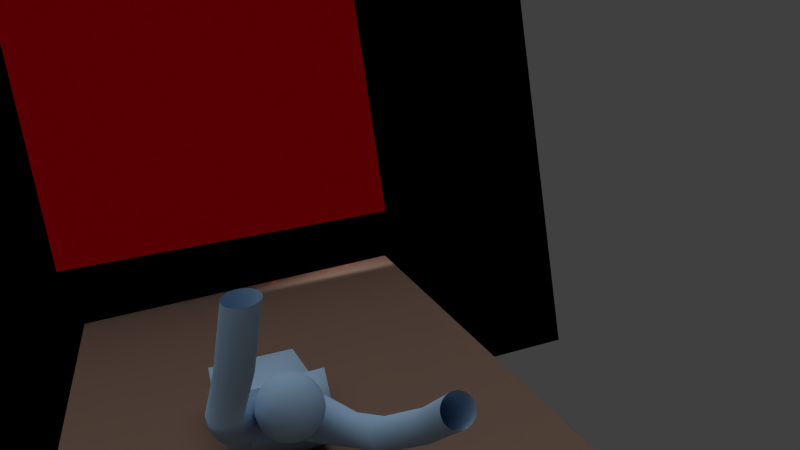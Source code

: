 # Source: basicScene.blend  (saved by Blender 2.62.0; exported with 4.5.12 LTS)
import bpy
from mathutils import Matrix  # noqa: F401  (used for matrix-valued properties, if any)

bpy.ops.wm.read_factory_settings(use_empty=True)
scene = bpy.context.scene
scene.name = 'Scene'

# ---- collections
col_collection_1 = bpy.data.collections.new('Collection 1'); scene.collection.children.link(col_collection_1)

# ---- materials (node trees are filled in below, after node groups)
mat_material_002 = bpy.data.materials.new('Material.002')
mat_material_002.alpha_threshold = 0.0
mat_material_002.use_transparent_shadow = False
mat_material_002.diffuse_color = (0.8, 0.0, 0.009316, 1.0)
mat_material_002.roughness = 0.5
mat_material_002.line_color = (0.0, 0.0, 0.0, 1.0)
mat_material_001 = bpy.data.materials.new('Material.001')
mat_material_001.alpha_threshold = 0.0
mat_material_001.use_transparent_shadow = False
mat_material_001.diffuse_color = (0.3737, 0.5748, 0.8, 1.0)
mat_material_001.roughness = 0.5
mat_material_001.line_color = (0.0, 0.0, 0.0, 1.0)
mat_material_003 = bpy.data.materials.new('Material.003')
mat_material_003.alpha_threshold = 0.0
mat_material_003.use_transparent_shadow = False
mat_material_003.diffuse_color = (0.0, 0.0, 0.0, 1.0)
mat_material_003.roughness = 0.5
mat_material_003.line_color = (0.0, 0.0, 0.0, 1.0)
mat_material = bpy.data.materials.new('Material')
mat_material.alpha_threshold = 0.0
mat_material.use_transparent_shadow = False
mat_material.diffuse_color = (0.2019, 0.1337, 0.1023, 1.0)
mat_material.roughness = 0.5
mat_material.line_color = (0.0, 0.0, 0.0, 1.0)

# ---- material node trees

# ---- world
world_world = bpy.data.worlds.new('World'); scene.world = world_world
world_world.color = (0.05088, 0.05088, 0.05088)
world_world.use_sun_shadow = False
world_world.sun_shadow_jitter_overblur = 0.0
world_world.cycles.sampling_method = 'MANUAL'
world_world.cycles.sample_map_resolution = 256

# ---- cameras
cam_camera = bpy.data.cameras.new('Camera')
cam_camera.clip_end = 100.0
cam_camera.lens = 35.0
cam_camera.sensor_width = 32.0
cam_camera.sensor_height = 18.0
cam_camera.ortho_scale = 7.314
cam_camera.dof.focus_distance = 0.0
cam_camera.dof.aperture_fstop = 128.0

# ---- lights
light_sun = bpy.data.lights.new('Sun', 'SUN')
light_sun.transmission_factor = 0.0
light_sun.angle = 1.571
light_sun.energy = 1.0
light_sun.shadow_buffer_clip_start = 0.5
light_sun.shadow_soft_size = 1.0
light_sun.shadow_cascade_max_distance = 1000.0
light_sun.cycles.use_multiple_importance_sampling = False
light_area = bpy.data.lights.new('Area', 'AREA')
light_area.transmission_factor = 0.0
light_area.energy = 78.54
light_area.shadow_buffer_clip_start = 0.5
light_area.shadow_soft_size = 1.0
light_area.shadow_maximum_resolution = 0.006
light_area.use_absolute_resolution = True
light_area.size = 1.0
light_area.size_y = 1.0
light_area.cycles.use_multiple_importance_sampling = False
light_point = bpy.data.lights.new('Point', 'POINT')
light_point.transmission_factor = 0.0
light_point.energy = 100.0
light_point.shadow_buffer_clip_start = 0.5
light_point.shadow_soft_size = 1.0
light_point.shadow_maximum_resolution = 0.006
light_point.use_absolute_resolution = True
light_point.cycles.use_multiple_importance_sampling = False

# ---- meshes
me_plane = bpy.data.meshes.new('Plane')
me_plane.from_pydata([(1.0, 1.0, 0.0), (1.0, -1.0, 0.0), (-1.0, -1.0, 0.0), (-1.0, 1.0, 0.0)], [], [(0, 3, 2, 1)])
me_plane.materials.append(mat_material_002)
me_plane.use_remesh_preserve_volume = False
me_plane.use_remesh_preserve_attributes = False
me_plane.use_mirror_vertex_groups = False
me_plane.update()
me_cube_002 = bpy.data.meshes.new('Cube.002')
me_cube_002.from_pydata([(1.0, 1.0, -1.0), (1.0, -1.0, -1.0), (0.09453, -0.9708, -2.278), (0.1305, 1.023, -2.016), (1.0, 1.0, 1.0), (1.0, -1.0, 1.0), (-0.03038, -1.023, 0.07121), (-0.04029, 0.9708, -0.1292), (1.395, -0.6043, 0.922), (1.395, 0.6043, 0.922), (1.395, -0.6043, -0.922), (1.395, 0.6043, -0.922), (1.395, 0.6043, -0.922), (1.395, -0.6043, -0.922), (1.395, 0.6043, 0.922), (1.395, -0.6043, 0.922), (-0.1431, 1.082, 0.04632), (-0.03927, -0.9066, 0.1898), (-0.4457, 0.991, -1.571), (-0.3418, -0.9973, -1.428), (-1.56, -1.146, 0.1385), (-1.647, 0.8465, 0.05959), (-1.338, -1.09, 1.943), (-1.425, 0.9023, 1.864), (1.783, 0.1443, 1.198), (1.623, 0.167, -1.045), (1.682, 0.1888, -1.059), (1.74, 0.2088, -1.029), (1.795, 0.2264, -0.9547), (1.846, 0.2409, -0.84), (1.891, 0.2516, -0.6889), (1.927, 0.2582, -0.5073), (1.954, 0.2604, -0.302), (1.969, 0.2582, -0.08113), (1.974, 0.2516, 0.147), (1.967, 0.2409, 0.3735), (1.949, 0.2264, 0.5898), (1.92, 0.2088, 0.7875), (1.882, 0.1888, 0.959), (1.836, 0.167, 1.098), (1.832, 0.1888, 1.102), (1.875, 0.2315, 0.9681), (1.911, 0.2708, 0.8007), (1.937, 0.3053, 0.6066), (1.953, 0.3337, 0.3932), (1.959, 0.3547, 0.1689), (1.954, 0.3677, -0.0579), (1.937, 0.372, -0.2784), (1.911, 0.3677, -0.484), (1.876, 0.3547, -0.667), (1.833, 0.3337, -0.8203), (1.784, 0.3053, -0.938), (1.731, 0.2708, -1.016), (1.675, 0.2315, -1.05), (1.62, 0.1888, -1.04), (1.567, 0.1443, -0.9859), (1.615, 0.2088, -1.032), (1.665, 0.2708, -1.035), (1.716, 0.328, -0.9942), (1.765, 0.3781, -0.9108), (1.811, 0.4192, -0.7883), (1.852, 0.4497, -0.6315), (1.886, 0.4685, -0.4463), (1.911, 0.4749, -0.2399), (1.928, 0.4685, -0.02017), (1.935, 0.4497, 0.2044), (1.932, 0.4192, 0.4252), (1.919, 0.3781, 0.6338), (1.896, 0.328, 0.822), (1.865, 0.2708, 0.9828), (1.827, 0.2088, 1.11), (1.82, 0.2264, 1.12), (1.852, 0.3053, 1.003), (1.877, 0.3781, 0.8508), (1.894, 0.4418, 0.6704), (1.902, 0.4941, 0.4683), (1.902, 0.533, 0.2522), (1.893, 0.557, 0.0306), (1.876, 0.565, -0.1881), (1.851, 0.557, -0.3955), (1.819, 0.533, -0.5837), (1.782, 0.4941, -0.7453), (1.74, 0.4418, -0.8742), (1.697, 0.3781, -0.9654), (1.652, 0.3053, -1.015), (1.608, 0.2264, -1.022), (1.599, 0.2409, -1.01), (1.635, 0.3337, -0.9913), (1.673, 0.4192, -0.9304), (1.71, 0.4941, -0.8296), (1.746, 0.5557, -0.6928), (1.779, 0.6014, -0.5254), (1.809, 0.6295, -0.3337), (1.833, 0.639, -0.125), (1.851, 0.6295, 0.09247), (1.862, 0.6014, 0.3105), (1.866, 0.5557, 0.5207), (1.863, 0.4941, 0.715), (1.853, 0.4192, 0.8858), (1.835, 0.3337, 1.027), (1.812, 0.2409, 1.132), (1.802, 0.2516, 1.146), (1.817, 0.3547, 1.054), (1.825, 0.4497, 0.9258), (1.828, 0.533, 0.7659), (1.826, 0.6014, 0.5805), (1.817, 0.6522, 0.377), (1.803, 0.6835, 0.1631), (1.784, 0.694, -0.05307), (1.76, 0.6835, -0.2631), (1.734, 0.6522, -0.4589), (1.705, 0.6014, -0.633), (1.675, 0.533, -0.7787), (1.645, 0.4497, -0.8904), (1.616, 0.3547, -0.9638), (1.59, 0.2516, -0.996), (1.58, 0.2582, -0.9808), (1.596, 0.3677, -0.9339), (1.616, 0.4685, -0.847), (1.638, 0.557, -0.7235), (1.661, 0.6295, -0.5681), (1.685, 0.6835, -0.3867), (1.708, 0.7167, -0.1865), (1.73, 0.7279, 0.02502), (1.75, 0.7167, 0.2396), (1.768, 0.6835, 0.4492), (1.781, 0.6295, 0.6455), (1.791, 0.557, 0.8211), (1.796, 0.4685, 0.9692), (1.796, 0.3677, 1.084), (1.792, 0.2582, 1.162), (1.781, 0.2604, 1.177), (1.775, 0.372, 1.115), (1.765, 0.4749, 1.014), (1.752, 0.565, 0.8785), (1.735, 0.639, 0.713), (1.716, 0.694, 0.5242), (1.696, 0.7279, 0.3193), (1.675, 0.7393, 0.1062), (1.654, 0.7279, -0.1068), (1.633, 0.694, -0.3117), (1.615, 0.639, -0.5005), (1.598, 0.565, -0.666), (1.585, 0.4749, -0.8019), (1.575, 0.372, -0.9028), (1.569, 0.2604, -0.9649), (1.558, 0.2582, -0.9491), (1.554, 0.3677, -0.8717), (1.554, 0.4685, -0.7567), (1.559, 0.557, -0.6086), (1.569, 0.6295, -0.433), (1.582, 0.6835, -0.2367), (1.599, 0.7167, -0.02719), (1.619, 0.7279, 0.1874), (1.642, 0.7167, 0.399), (1.665, 0.6835, 0.5992), (1.689, 0.6295, 0.7805), (1.712, 0.557, 0.9359), (1.734, 0.4685, 1.059), (1.754, 0.3677, 1.146), (1.77, 0.2582, 1.193), (1.76, 0.2516, 1.208), (1.733, 0.3547, 1.176), (1.705, 0.4497, 1.103), (1.675, 0.533, 0.9911), (1.645, 0.6014, 0.8455), (1.616, 0.6522, 0.6714), (1.589, 0.6835, 0.4755), (1.566, 0.694, 0.2655), (1.547, 0.6835, 0.0494), (1.533, 0.6522, -0.1645), (1.524, 0.6014, -0.3681), (1.521, 0.533, -0.5534), (1.524, 0.4497, -0.7134), (1.533, 0.3547, -0.8418), (1.547, 0.2516, -0.9339), (1.538, 0.2409, -0.9198), (1.514, 0.3337, -0.8143), (1.497, 0.4192, -0.6734), (1.487, 0.4941, -0.5025), (1.483, 0.5557, -0.3082), (1.488, 0.6014, -0.09805), (1.499, 0.6295, 0.12), (1.517, 0.639, 0.3375), (1.541, 0.6295, 0.5461), (1.571, 0.6014, 0.7378), (1.604, 0.5557, 0.9053), (1.64, 0.4941, 1.042), (1.677, 0.4192, 1.143), (1.715, 0.3337, 1.204), (1.75, 0.2409, 1.223), (1.742, 0.2264, 1.235), (1.698, 0.3053, 1.228), (1.653, 0.3781, 1.178), (1.609, 0.4418, 1.087), (1.568, 0.4941, 0.9577), (1.531, 0.533, 0.7961), (1.499, 0.557, 0.608), (1.474, 0.565, 0.4006), (1.457, 0.557, 0.1819), (1.448, 0.533, -0.03977), (1.448, 0.4941, -0.2558), (1.456, 0.4418, -0.4579), (1.473, 0.3781, -0.6383), (1.498, 0.3053, -0.7901), (1.529, 0.2264, -0.9075), (1.523, 0.2088, -0.8974), (1.484, 0.2708, -0.7703), (1.454, 0.328, -0.6096), (1.431, 0.3781, -0.4213), (1.418, 0.4192, -0.2127), (1.415, 0.4497, 0.008055), (1.422, 0.4685, 0.2326), (1.439, 0.4749, 0.4524), (1.464, 0.4685, 0.6588), (1.498, 0.4497, 0.844), (1.539, 0.4192, 1.001), (1.584, 0.3781, 1.123), (1.634, 0.328, 1.207), (1.685, 0.2708, 1.248), (1.735, 0.2088, 1.245), (1.73, 0.1888, 1.252), (1.675, 0.2315, 1.262), (1.619, 0.2708, 1.228), (1.566, 0.3053, 1.15), (1.517, 0.3337, 1.033), (1.474, 0.3547, 0.8795), (1.439, 0.3677, 0.6965), (1.412, 0.372, 0.4908), (1.396, 0.3677, 0.2704), (1.391, 0.3547, 0.04359), (1.396, 0.3337, -0.1808), (1.413, 0.3053, -0.3941), (1.439, 0.2708, -0.5882), (1.474, 0.2315, -0.7556), (1.517, 0.1888, -0.8899), (1.514, 0.167, -0.8853), (1.468, 0.1888, -0.7465), (1.43, 0.2088, -0.575), (1.401, 0.2264, -0.3773), (1.383, 0.2409, -0.1611), (1.376, 0.2516, 0.06548), (1.38, 0.2582, 0.2936), (1.396, 0.2604, 0.5145), (1.423, 0.2582, 0.7197), (1.459, 0.2516, 0.9014), (1.503, 0.2409, 1.052), (1.554, 0.2264, 1.167), (1.61, 0.2088, 1.241), (1.668, 0.1888, 1.271), (1.727, 0.167, 1.257), (1.726, 0.1443, 1.259), (1.666, 0.1443, 1.275), (1.607, 0.1443, 1.246), (1.551, 0.1443, 1.173), (1.499, 0.1443, 1.059), (1.454, 0.1443, 0.9088), (1.417, 0.1443, 0.7276), (1.391, 0.1443, 0.5225), (1.375, 0.1443, 0.3014), (1.371, 0.1443, 0.07287), (1.378, 0.1443, -0.1544), (1.397, 0.1443, -0.3717), (1.427, 0.1443, -0.5706), (1.466, 0.1443, -0.7435), (1.513, 0.1443, -0.8837), (1.514, 0.1217, -0.8853), (1.468, 0.09993, -0.7465), (1.43, 0.07986, -0.575), (1.401, 0.06227, -0.3773), (1.383, 0.04784, -0.1611), (1.376, 0.03711, 0.06548), (1.38, 0.03051, 0.2936), (1.396, 0.02828, 0.5145), (1.423, 0.03051, 0.7197), (1.459, 0.03711, 0.9014), (1.503, 0.04784, 1.052), (1.554, 0.06227, 1.167), (1.61, 0.07986, 1.241), (1.668, 0.09993, 1.271), (1.727, 0.1217, 1.257), (1.73, 0.09993, 1.252), (1.675, 0.05722, 1.262), (1.619, 0.01786, 1.228), (1.566, -0.01665, 1.15), (1.517, -0.04496, 1.033), (1.474, -0.066, 0.8795), (1.439, -0.07896, 0.6965), (1.412, -0.08333, 0.4908), (1.396, -0.07896, 0.2704), (1.391, -0.066, 0.04359), (1.396, -0.04496, -0.1808), (1.413, -0.01665, -0.3941), (1.439, 0.01786, -0.5882), (1.474, 0.05722, -0.7556), (1.517, 0.09993, -0.8899), (1.523, 0.07986, -0.8974), (1.484, 0.01786, -0.7703), (1.454, -0.03929, -0.6096), (1.431, -0.08938, -0.4213), (1.418, -0.1305, -0.2127), (1.415, -0.161, 0.008055), (1.422, -0.1798, 0.2326), (1.439, -0.1862, 0.4524), (1.464, -0.1798, 0.6588), (1.498, -0.161, 0.844), (1.539, -0.1305, 1.001), (1.584, -0.08938, 1.123), (1.634, -0.03929, 1.207), (1.685, 0.01786, 1.248), (1.735, 0.07986, 1.245), (1.742, 0.06227, 1.235), (1.698, -0.01665, 1.228), (1.653, -0.08938, 1.178), (1.609, -0.1531, 1.087), (1.568, -0.2055, 0.9577), (1.531, -0.2443, 0.7961), (1.499, -0.2683, 0.608), (1.474, -0.2764, 0.4006), (1.457, -0.2683, 0.1819), (1.448, -0.2443, -0.03977), (1.448, -0.2055, -0.2558), (1.456, -0.1531, -0.4579), (1.473, -0.08938, -0.6383), (1.498, -0.01665, -0.7901), (1.529, 0.06227, -0.9075), (1.538, 0.04784, -0.9198), (1.514, -0.04496, -0.8143), (1.497, -0.1305, -0.6734), (1.487, -0.2055, -0.5025), (1.483, -0.267, -0.3082), (1.488, -0.3127, -0.09805), (1.499, -0.3408, 0.12), (1.517, -0.3503, 0.3375), (1.541, -0.3408, 0.5461), (1.571, -0.3127, 0.7378), (1.604, -0.267, 0.9053), (1.64, -0.2055, 1.042), (1.677, -0.1305, 1.143), (1.715, -0.04496, 1.204), (1.75, 0.04784, 1.223), (1.76, 0.03711, 1.208), (1.733, -0.066, 1.176), (1.705, -0.161, 1.103), (1.675, -0.2443, 0.9911), (1.645, -0.3127, 0.8455), (1.616, -0.3635, 0.6714), (1.589, -0.3948, 0.4755), (1.566, -0.4053, 0.2655), (1.547, -0.3948, 0.0494), (1.533, -0.3635, -0.1645), (1.524, -0.3127, -0.3681), (1.521, -0.2443, -0.5534), (1.524, -0.161, -0.7134), (1.533, -0.066, -0.8418), (1.547, 0.03711, -0.9339), (1.558, 0.03051, -0.9491), (1.554, -0.07896, -0.8717), (1.554, -0.1798, -0.7567), (1.559, -0.2683, -0.6086), (1.569, -0.3408, -0.433), (1.582, -0.3948, -0.2367), (1.599, -0.428, -0.02719), (1.619, -0.4392, 0.1874), (1.642, -0.428, 0.399), (1.665, -0.3948, 0.5992), (1.689, -0.3408, 0.7805), (1.712, -0.2683, 0.9359), (1.734, -0.1798, 1.059), (1.754, -0.07896, 1.146), (1.77, 0.03051, 1.193), (1.781, 0.02828, 1.177), (1.775, -0.08333, 1.115), (1.765, -0.1862, 1.014), (1.752, -0.2764, 0.8785), (1.735, -0.3503, 0.713), (1.716, -0.4053, 0.5242), (1.696, -0.4392, 0.3193), (1.675, -0.4506, 0.1062), (1.654, -0.4392, -0.1068), (1.633, -0.4053, -0.3117), (1.615, -0.3503, -0.5005), (1.598, -0.2764, -0.666), (1.585, -0.1862, -0.8019), (1.575, -0.08333, -0.9028), (1.569, 0.02828, -0.9649), (1.58, 0.03051, -0.9808), (1.596, -0.07896, -0.9339), (1.616, -0.1798, -0.847), (1.638, -0.2683, -0.7235), (1.661, -0.3408, -0.5681), (1.685, -0.3948, -0.3867), (1.708, -0.428, -0.1865), (1.73, -0.4392, 0.02502), (1.75, -0.428, 0.2396), (1.768, -0.3948, 0.4492), (1.781, -0.3408, 0.6455), (1.791, -0.2683, 0.8211), (1.796, -0.1798, 0.9692), (1.796, -0.07896, 1.084), (1.792, 0.03051, 1.162), (1.802, 0.03711, 1.146), (1.817, -0.066, 1.054), (1.825, -0.161, 0.9258), (1.828, -0.2443, 0.7659), (1.826, -0.3127, 0.5805), (1.817, -0.3635, 0.377), (1.803, -0.3948, 0.1631), (1.784, -0.4053, -0.05307), (1.76, -0.3948, -0.2631), (1.734, -0.3635, -0.4589), (1.705, -0.3127, -0.633), (1.675, -0.2443, -0.7787), (1.645, -0.161, -0.8904), (1.616, -0.066, -0.9638), (1.59, 0.03711, -0.996), (1.599, 0.04784, -1.01), (1.635, -0.04496, -0.9913), (1.673, -0.1305, -0.9304), (1.71, -0.2055, -0.8296), (1.746, -0.267, -0.6928), (1.779, -0.3127, -0.5254), (1.809, -0.3408, -0.3337), (1.833, -0.3503, -0.125), (1.851, -0.3408, 0.09247), (1.862, -0.3127, 0.3105), (1.866, -0.267, 0.5207), (1.863, -0.2055, 0.715), (1.853, -0.1305, 0.8858), (1.835, -0.04496, 1.027), (1.812, 0.04784, 1.132), (1.82, 0.06227, 1.12), (1.852, -0.01665, 1.003), (1.877, -0.08938, 0.8508), (1.894, -0.1531, 0.6704), (1.902, -0.2055, 0.4683), (1.902, -0.2443, 0.2522), (1.893, -0.2683, 0.0306), (1.876, -0.2764, -0.1881), (1.851, -0.2683, -0.3955), (1.819, -0.2443, -0.5837), (1.782, -0.2055, -0.7453), (1.74, -0.1531, -0.8742), (1.697, -0.08938, -0.9654), (1.652, -0.01665, -1.015), (1.608, 0.06227, -1.022), (1.615, 0.07986, -1.032), (1.665, 0.01786, -1.035), (1.716, -0.03929, -0.9942), (1.765, -0.08938, -0.9108), (1.811, -0.1305, -0.7883), (1.852, -0.161, -0.6315), (1.886, -0.1798, -0.4463), (1.911, -0.1862, -0.2399), (1.928, -0.1798, -0.02017), (1.935, -0.161, 0.2044), (1.932, -0.1305, 0.4252), (1.919, -0.08938, 0.6338), (1.896, -0.03929, 0.822), (1.865, 0.01786, 0.9828), (1.827, 0.07986, 1.11), (1.832, 0.09993, 1.102), (1.875, 0.05722, 0.9681), (1.911, 0.01786, 0.8007), (1.937, -0.01665, 0.6066), (1.953, -0.04496, 0.3932), (1.959, -0.066, 0.1689), (1.954, -0.07896, -0.0579), (1.937, -0.08333, -0.2784), (1.911, -0.07896, -0.484), (1.876, -0.066, -0.667), (1.833, -0.04496, -0.8203), (1.784, -0.01665, -0.938), (1.731, 0.01786, -1.016), (1.675, 0.05722, -1.05), (1.62, 0.09993, -1.04), (1.623, 0.1217, -1.045), (1.682, 0.09993, -1.059), (1.74, 0.07986, -1.029), (1.795, 0.06227, -0.9547), (1.846, 0.04784, -0.84), (1.891, 0.03711, -0.6889), (1.927, 0.03051, -0.5073), (1.954, 0.02828, -0.302), (1.969, 0.03051, -0.08113), (1.974, 0.03711, 0.147), (1.967, 0.04784, 0.3735), (1.949, 0.06227, 0.5898), (1.92, 0.07986, 0.7875), (1.882, 0.09993, 0.959), (1.836, 0.1217, 1.098), (1.837, 0.1443, 1.096), (1.884, 0.1443, 0.9559), (1.923, 0.1443, 0.7831), (1.952, 0.1443, 0.5841), (1.971, 0.1443, 0.3669), (1.979, 0.1443, 0.1396), (1.975, 0.1443, -0.08898), (1.959, 0.1443, -0.31), (1.933, 0.1443, -0.5151), (1.896, 0.1443, -0.6963), (1.851, 0.1443, -0.8467), (1.799, 0.1443, -0.9604), (1.743, 0.1443, -1.033), (1.684, 0.1443, -1.062), (1.624, 0.1443, -1.046)], [], [(0, 1, 2, 3), (4, 7, 6, 5), (1, 5, 6, 2), (4, 0, 3, 7), (0, 4, 9, 11), (5, 1, 10, 8), (4, 5, 8, 9), (1, 0, 11, 10), (12, 14, 15, 13), (7, 3, 18, 16), (2, 6, 17, 19), (6, 7, 16, 17), (3, 2, 19, 18), (18, 19, 20, 21), (17, 16, 23, 22), (19, 17, 22, 20), (16, 18, 21, 23), (20, 22, 23, 21), (505, 55, 25), (504, 505, 25, 26), (503, 504, 26, 27), (502, 503, 27, 28), (501, 502, 28, 29), (500, 501, 29, 30), (499, 500, 30, 31), (498, 499, 31, 32), (497, 498, 32, 33), (496, 497, 33, 34), (495, 496, 34, 35), (494, 495, 35, 36), (493, 494, 36, 37), (492, 493, 37, 38), (491, 492, 38, 39), (24, 491, 39), (24, 39, 40), (39, 38, 41, 40), (38, 37, 42, 41), (37, 36, 43, 42), (36, 35, 44, 43), (35, 34, 45, 44), (34, 33, 46, 45), (33, 32, 47, 46), (32, 31, 48, 47), (31, 30, 49, 48), (30, 29, 50, 49), (29, 28, 51, 50), (28, 27, 52, 51), (27, 26, 53, 52), (26, 25, 54, 53), (25, 55, 54), (54, 55, 56), (53, 54, 56, 57), (52, 53, 57, 58), (51, 52, 58, 59), (50, 51, 59, 60), (49, 50, 60, 61), (48, 49, 61, 62), (47, 48, 62, 63), (46, 47, 63, 64), (45, 46, 64, 65), (44, 45, 65, 66), (43, 44, 66, 67), (42, 43, 67, 68), (41, 42, 68, 69), (40, 41, 69, 70), (24, 40, 70), (24, 70, 71), (70, 69, 72, 71), (69, 68, 73, 72), (68, 67, 74, 73), (67, 66, 75, 74), (66, 65, 76, 75), (65, 64, 77, 76), (64, 63, 78, 77), (63, 62, 79, 78), (62, 61, 80, 79), (61, 60, 81, 80), (60, 59, 82, 81), (59, 58, 83, 82), (58, 57, 84, 83), (57, 56, 85, 84), (56, 55, 85), (85, 55, 86), (84, 85, 86, 87), (83, 84, 87, 88), (82, 83, 88, 89), (81, 82, 89, 90), (80, 81, 90, 91), (79, 80, 91, 92), (78, 79, 92, 93), (77, 78, 93, 94), (76, 77, 94, 95), (75, 76, 95, 96), (74, 75, 96, 97), (73, 74, 97, 98), (72, 73, 98, 99), (71, 72, 99, 100), (24, 71, 100), (24, 100, 101), (100, 99, 102, 101), (99, 98, 103, 102), (98, 97, 104, 103), (97, 96, 105, 104), (96, 95, 106, 105), (95, 94, 107, 106), (94, 93, 108, 107), (93, 92, 109, 108), (92, 91, 110, 109), (91, 90, 111, 110), (90, 89, 112, 111), (89, 88, 113, 112), (88, 87, 114, 113), (87, 86, 115, 114), (86, 55, 115), (115, 55, 116), (114, 115, 116, 117), (113, 114, 117, 118), (112, 113, 118, 119), (111, 112, 119, 120), (110, 111, 120, 121), (109, 110, 121, 122), (108, 109, 122, 123), (107, 108, 123, 124), (106, 107, 124, 125), (105, 106, 125, 126), (104, 105, 126, 127), (103, 104, 127, 128), (102, 103, 128, 129), (101, 102, 129, 130), (24, 101, 130), (24, 130, 131), (130, 129, 132, 131), (129, 128, 133, 132), (128, 127, 134, 133), (127, 126, 135, 134), (126, 125, 136, 135), (125, 124, 137, 136), (124, 123, 138, 137), (123, 122, 139, 138), (122, 121, 140, 139), (121, 120, 141, 140), (120, 119, 142, 141), (119, 118, 143, 142), (118, 117, 144, 143), (117, 116, 145, 144), (116, 55, 145), (145, 55, 146), (144, 145, 146, 147), (143, 144, 147, 148), (142, 143, 148, 149), (141, 142, 149, 150), (140, 141, 150, 151), (139, 140, 151, 152), (138, 139, 152, 153), (137, 138, 153, 154), (136, 137, 154, 155), (135, 136, 155, 156), (134, 135, 156, 157), (133, 134, 157, 158), (132, 133, 158, 159), (131, 132, 159, 160), (24, 131, 160), (24, 160, 161), (160, 159, 162, 161), (159, 158, 163, 162), (158, 157, 164, 163), (157, 156, 165, 164), (156, 155, 166, 165), (155, 154, 167, 166), (154, 153, 168, 167), (153, 152, 169, 168), (152, 151, 170, 169), (151, 150, 171, 170), (150, 149, 172, 171), (149, 148, 173, 172), (148, 147, 174, 173), (147, 146, 175, 174), (146, 55, 175), (175, 55, 176), (174, 175, 176, 177), (173, 174, 177, 178), (172, 173, 178, 179), (171, 172, 179, 180), (170, 171, 180, 181), (169, 170, 181, 182), (168, 169, 182, 183), (167, 168, 183, 184), (166, 167, 184, 185), (165, 166, 185, 186), (164, 165, 186, 187), (163, 164, 187, 188), (162, 163, 188, 189), (161, 162, 189, 190), (24, 161, 190), (24, 190, 191), (190, 189, 192, 191), (189, 188, 193, 192), (188, 187, 194, 193), (187, 186, 195, 194), (186, 185, 196, 195), (185, 184, 197, 196), (184, 183, 198, 197), (183, 182, 199, 198), (182, 181, 200, 199), (181, 180, 201, 200), (180, 179, 202, 201), (179, 178, 203, 202), (178, 177, 204, 203), (177, 176, 205, 204), (176, 55, 205), (205, 55, 206), (204, 205, 206, 207), (203, 204, 207, 208), (202, 203, 208, 209), (201, 202, 209, 210), (200, 201, 210, 211), (199, 200, 211, 212), (198, 199, 212, 213), (197, 198, 213, 214), (196, 197, 214, 215), (195, 196, 215, 216), (194, 195, 216, 217), (193, 194, 217, 218), (192, 193, 218, 219), (191, 192, 219, 220), (24, 191, 220), (24, 220, 221), (220, 219, 222, 221), (219, 218, 223, 222), (218, 217, 224, 223), (217, 216, 225, 224), (216, 215, 226, 225), (215, 214, 227, 226), (214, 213, 228, 227), (213, 212, 229, 228), (212, 211, 230, 229), (211, 210, 231, 230), (210, 209, 232, 231), (209, 208, 233, 232), (208, 207, 234, 233), (207, 206, 235, 234), (206, 55, 235), (235, 55, 236), (234, 235, 236, 237), (233, 234, 237, 238), (232, 233, 238, 239), (231, 232, 239, 240), (230, 231, 240, 241), (229, 230, 241, 242), (228, 229, 242, 243), (227, 228, 243, 244), (226, 227, 244, 245), (225, 226, 245, 246), (224, 225, 246, 247), (223, 224, 247, 248), (222, 223, 248, 249), (221, 222, 249, 250), (24, 221, 250), (24, 250, 251), (250, 249, 252, 251), (249, 248, 253, 252), (248, 247, 254, 253), (247, 246, 255, 254), (246, 245, 256, 255), (245, 244, 257, 256), (244, 243, 258, 257), (243, 242, 259, 258), (242, 241, 260, 259), (241, 240, 261, 260), (240, 239, 262, 261), (239, 238, 263, 262), (238, 237, 264, 263), (237, 236, 265, 264), (236, 55, 265), (265, 55, 266), (264, 265, 266, 267), (263, 264, 267, 268), (262, 263, 268, 269), (261, 262, 269, 270), (260, 261, 270, 271), (259, 260, 271, 272), (258, 259, 272, 273), (257, 258, 273, 274), (256, 257, 274, 275), (255, 256, 275, 276), (254, 255, 276, 277), (253, 254, 277, 278), (252, 253, 278, 279), (251, 252, 279, 280), (24, 251, 280), (24, 280, 281), (280, 279, 282, 281), (279, 278, 283, 282), (278, 277, 284, 283), (277, 276, 285, 284), (276, 275, 286, 285), (275, 274, 287, 286), (274, 273, 288, 287), (273, 272, 289, 288), (272, 271, 290, 289), (271, 270, 291, 290), (270, 269, 292, 291), (269, 268, 293, 292), (268, 267, 294, 293), (267, 266, 295, 294), (266, 55, 295), (295, 55, 296), (294, 295, 296, 297), (293, 294, 297, 298), (292, 293, 298, 299), (291, 292, 299, 300), (290, 291, 300, 301), (289, 290, 301, 302), (288, 289, 302, 303), (287, 288, 303, 304), (286, 287, 304, 305), (285, 286, 305, 306), (284, 285, 306, 307), (283, 284, 307, 308), (282, 283, 308, 309), (281, 282, 309, 310), (24, 281, 310), (24, 310, 311), (310, 309, 312, 311), (309, 308, 313, 312), (308, 307, 314, 313), (307, 306, 315, 314), (306, 305, 316, 315), (305, 304, 317, 316), (304, 303, 318, 317), (303, 302, 319, 318), (302, 301, 320, 319), (301, 300, 321, 320), (300, 299, 322, 321), (299, 298, 323, 322), (298, 297, 324, 323), (297, 296, 325, 324), (296, 55, 325), (325, 55, 326), (324, 325, 326, 327), (323, 324, 327, 328), (322, 323, 328, 329), (321, 322, 329, 330), (320, 321, 330, 331), (319, 320, 331, 332), (318, 319, 332, 333), (317, 318, 333, 334), (316, 317, 334, 335), (315, 316, 335, 336), (314, 315, 336, 337), (313, 314, 337, 338), (312, 313, 338, 339), (311, 312, 339, 340), (24, 311, 340), (24, 340, 341), (340, 339, 342, 341), (339, 338, 343, 342), (338, 337, 344, 343), (337, 336, 345, 344), (336, 335, 346, 345), (335, 334, 347, 346), (334, 333, 348, 347), (333, 332, 349, 348), (332, 331, 350, 349), (331, 330, 351, 350), (330, 329, 352, 351), (329, 328, 353, 352), (328, 327, 354, 353), (327, 326, 355, 354), (326, 55, 355), (355, 55, 356), (354, 355, 356, 357), (353, 354, 357, 358), (352, 353, 358, 359), (351, 352, 359, 360), (350, 351, 360, 361), (349, 350, 361, 362), (348, 349, 362, 363), (347, 348, 363, 364), (346, 347, 364, 365), (345, 346, 365, 366), (344, 345, 366, 367), (343, 344, 367, 368), (342, 343, 368, 369), (341, 342, 369, 370), (24, 341, 370), (24, 370, 371), (370, 369, 372, 371), (369, 368, 373, 372), (368, 367, 374, 373), (367, 366, 375, 374), (366, 365, 376, 375), (365, 364, 377, 376), (364, 363, 378, 377), (363, 362, 379, 378), (362, 361, 380, 379), (361, 360, 381, 380), (360, 359, 382, 381), (359, 358, 383, 382), (358, 357, 384, 383), (357, 356, 385, 384), (356, 55, 385), (385, 55, 386), (384, 385, 386, 387), (383, 384, 387, 388), (382, 383, 388, 389), (381, 382, 389, 390), (380, 381, 390, 391), (379, 380, 391, 392), (378, 379, 392, 393), (377, 378, 393, 394), (376, 377, 394, 395), (375, 376, 395, 396), (374, 375, 396, 397), (373, 374, 397, 398), (372, 373, 398, 399), (371, 372, 399, 400), (24, 371, 400), (24, 400, 401), (400, 399, 402, 401), (399, 398, 403, 402), (398, 397, 404, 403), (397, 396, 405, 404), (396, 395, 406, 405), (395, 394, 407, 406), (394, 393, 408, 407), (393, 392, 409, 408), (392, 391, 410, 409), (391, 390, 411, 410), (390, 389, 412, 411), (389, 388, 413, 412), (388, 387, 414, 413), (387, 386, 415, 414), (386, 55, 415), (415, 55, 416), (414, 415, 416, 417), (413, 414, 417, 418), (412, 413, 418, 419), (411, 412, 419, 420), (410, 411, 420, 421), (409, 410, 421, 422), (408, 409, 422, 423), (407, 408, 423, 424), (406, 407, 424, 425), (405, 406, 425, 426), (404, 405, 426, 427), (403, 404, 427, 428), (402, 403, 428, 429), (401, 402, 429, 430), (24, 401, 430), (24, 430, 431), (430, 429, 432, 431), (429, 428, 433, 432), (428, 427, 434, 433), (427, 426, 435, 434), (426, 425, 436, 435), (425, 424, 437, 436), (424, 423, 438, 437), (423, 422, 439, 438), (422, 421, 440, 439), (421, 420, 441, 440), (420, 419, 442, 441), (419, 418, 443, 442), (418, 417, 444, 443), (417, 416, 445, 444), (416, 55, 445), (445, 55, 446), (444, 445, 446, 447), (443, 444, 447, 448), (442, 443, 448, 449), (441, 442, 449, 450), (440, 441, 450, 451), (439, 440, 451, 452), (438, 439, 452, 453), (437, 438, 453, 454), (436, 437, 454, 455), (435, 436, 455, 456), (434, 435, 456, 457), (433, 434, 457, 458), (432, 433, 458, 459), (431, 432, 459, 460), (24, 431, 460), (24, 460, 461), (460, 459, 462, 461), (459, 458, 463, 462), (458, 457, 464, 463), (457, 456, 465, 464), (456, 455, 466, 465), (455, 454, 467, 466), (454, 453, 468, 467), (453, 452, 469, 468), (452, 451, 470, 469), (451, 450, 471, 470), (450, 449, 472, 471), (449, 448, 473, 472), (448, 447, 474, 473), (447, 446, 475, 474), (446, 55, 475), (475, 55, 476), (474, 475, 476, 477), (473, 474, 477, 478), (472, 473, 478, 479), (471, 472, 479, 480), (470, 471, 480, 481), (469, 470, 481, 482), (468, 469, 482, 483), (467, 468, 483, 484), (466, 467, 484, 485), (465, 466, 485, 486), (464, 465, 486, 487), (463, 464, 487, 488), (462, 463, 488, 489), (461, 462, 489, 490), (24, 461, 490), (24, 490, 491), (490, 489, 492, 491), (489, 488, 493, 492), (488, 487, 494, 493), (487, 486, 495, 494), (486, 485, 496, 495), (485, 484, 497, 496), (484, 483, 498, 497), (483, 482, 499, 498), (482, 481, 500, 499), (481, 480, 501, 500), (480, 479, 502, 501), (479, 478, 503, 502), (478, 477, 504, 503), (477, 476, 505, 504), (476, 55, 505)])
me_cube_002.polygons.foreach_set('use_smooth', [True] * 530)
me_cube_002.materials.append(mat_material_001)
me_cube_002.use_remesh_preserve_volume = False
me_cube_002.use_remesh_preserve_attributes = False
me_cube_002.use_mirror_vertex_groups = False
me_cube_002.update()
me_cylinder_002 = bpy.data.meshes.new('Cylinder.002')
me_cylinder_002.from_pydata([(3.389, -1.395, -2.55), (3.413, -1.269, -2.698), (3.47, -1.162, -2.852), (3.557, -1.077, -3.005), (3.672, -1.019, -3.153), (3.811, -0.9889, -3.289), (3.966, -0.9886, -3.408), (4.134, -1.018, -3.505), (4.307, -1.076, -3.577), (4.478, -1.16, -3.621), (4.642, -1.267, -3.636), (4.791, -1.393, -3.62), (4.921, -1.533, -3.574), (5.025, -1.681, -3.5), (5.101, -1.833, -3.402), (5.145, -1.982, -3.282), (5.155, -2.122, -3.145), (5.131, -2.248, -2.997), (5.074, -2.356, -2.844), (4.986, -2.44, -2.69), (4.871, -2.499, -2.542), (4.733, -2.529, -2.407), (4.577, -2.529, -2.288), (4.41, -2.5, -2.19), (4.237, -2.442, -2.118), (4.065, -2.358, -2.074), (3.902, -2.251, -2.06), (3.752, -2.125, -2.076), (3.623, -1.985, -2.121), (3.518, -1.836, -2.195), (3.443, -1.684, -2.293), (3.399, -1.536, -2.413), (4.283, -0.2796, -1.304), (4.318, -0.1023, -1.379), (4.389, 0.06001, -1.464), (4.49, 0.2012, -1.554), (4.619, 0.3157, -1.647), (4.771, 0.3992, -1.739), (4.94, 0.4485, -1.826), (5.119, 0.4616, -1.905), (5.301, 0.4381, -1.973), (5.48, 0.3789, -2.027), (5.649, 0.2862, -2.065), (5.8, 0.1637, -2.086), (5.929, 0.01595, -2.089), (6.03, -0.1513, -2.074), (6.1, -0.3316, -2.041), (6.135, -0.5181, -1.992), (6.135, -0.7035, -1.928), (6.099, -0.8808, -1.853), (6.029, -1.043, -1.768), (5.927, -1.184, -1.678), (5.798, -1.299, -1.585), (5.646, -1.382, -1.493), (5.478, -1.432, -1.406), (5.299, -1.445, -1.327), (5.116, -1.421, -1.26), (4.937, -1.362, -1.206), (4.769, -1.269, -1.167), (4.617, -1.147, -1.146), (4.488, -0.9991, -1.143), (4.387, -0.8319, -1.158), (4.318, -0.6516, -1.191), (4.282, -0.4651, -1.24), (4.272, -1.759, -2.848), (5.209, -0.4916, -1.616), (4.956, 1.062, 1.676), (4.991, 0.8753, 1.725), (5.061, 0.695, 1.758), (5.162, 0.5278, 1.773), (5.291, 0.38, 1.77), (5.442, 0.2575, 1.749), (5.611, 0.1648, 1.71), (5.79, 0.1056, 1.656), (5.972, 0.08211, 1.588), (6.151, 0.09525, 1.51), (6.32, 0.1445, 1.423), (6.472, 0.228, 1.331), (6.601, 0.3426, 1.238), (6.702, 0.4837, 1.148), (6.772, 0.6461, 1.063), (6.808, 0.8234, 0.9874), (6.809, 1.009, 0.9238), (6.773, 1.195, 0.8747), (6.704, 1.376, 0.842), (6.603, 1.543, 0.8268), (6.474, 1.691, 0.8298), (6.322, 1.813, 0.8509), (6.154, 1.906, 0.8892), (5.975, 1.965, 0.9433), (5.792, 1.988, 1.011), (5.613, 1.975, 1.09), (5.445, 1.926, 1.177), (5.293, 1.843, 1.269), (5.164, 1.728, 1.361), (5.062, 1.587, 1.452), (4.992, 1.425, 1.537), (4.956, 1.247, 1.612), (5.275, 1.639, 5.484), (5.318, 1.83, 5.464), (5.396, 2.007, 5.434), (5.506, 2.165, 5.395), (5.644, 2.297, 5.35), (5.804, 2.398, 5.299), (5.98, 2.465, 5.246), (6.166, 2.494, 5.191), (6.354, 2.485, 5.137), (6.537, 2.439, 5.085), (6.709, 2.356, 5.039), (6.862, 2.239, 5.0), (6.99, 2.095, 4.969), (7.09, 1.927, 4.947), (7.156, 1.743, 4.935), (7.186, 1.549, 4.935), (7.18, 1.354, 4.945), (7.137, 1.163, 4.965), (7.059, 0.9861, 4.995), (6.949, 0.8283, 5.033), (6.812, 0.6962, 5.079), (6.652, 0.5949, 5.129), (6.475, 0.5282, 5.183), (6.289, 0.4988, 5.238), (6.101, 0.5076, 5.292), (5.918, 0.5545, 5.343), (5.746, 0.6376, 5.389), (5.593, 0.7537, 5.429), (5.465, 0.8983, 5.46), (5.366, 1.066, 5.482), (5.299, 1.25, 5.493), (5.269, 1.444, 5.494), (1.373, -3.262, -3.193), (1.432, -3.485, -3.021), (1.537, -3.713, -2.88), (1.685, -3.936, -2.775), (1.87, -4.147, -2.711), (2.085, -4.337, -2.69), (2.322, -4.499, -2.713), (2.571, -4.627, -2.78), (2.823, -4.716, -2.886), (3.069, -4.762, -3.029), (3.298, -4.764, -3.203), (3.502, -4.721, -3.401), (3.674, -4.636, -3.616), (3.806, -4.511, -3.839), (3.894, -4.351, -4.062), (3.933, -4.163, -4.276), (3.924, -3.954, -4.473), (3.865, -3.731, -4.646), (3.76, -3.503, -4.787), (3.612, -3.28, -4.892), (3.427, -3.069, -4.956), (3.212, -2.879, -4.976), (2.975, -2.716, -4.953), (2.726, -2.588, -4.887), (2.474, -2.5, -4.78), (2.228, -2.454, -4.637), (1.999, -2.452, -4.463), (1.795, -2.494, -4.265), (1.623, -2.58, -4.051), (1.491, -2.705, -3.827), (1.403, -2.864, -3.605), (1.363, -3.053, -3.39)], [], [(64, 0, 1), (65, 33, 32), (64, 1, 2), (65, 34, 33), (64, 2, 3), (65, 35, 34), (64, 3, 4), (65, 36, 35), (64, 4, 5), (65, 37, 36), (64, 5, 6), (65, 38, 37), (64, 6, 7), (65, 39, 38), (64, 7, 8), (65, 40, 39), (64, 8, 9), (65, 41, 40), (64, 9, 10), (65, 42, 41), (64, 10, 11), (65, 43, 42), (64, 11, 12), (65, 44, 43), (64, 12, 13), (65, 45, 44), (64, 13, 14), (65, 46, 45), (64, 14, 15), (65, 47, 46), (64, 15, 16), (65, 48, 47), (64, 16, 17), (65, 49, 48), (64, 17, 18), (65, 50, 49), (64, 18, 19), (65, 51, 50), (64, 19, 20), (65, 52, 51), (64, 20, 21), (65, 53, 52), (64, 21, 22), (65, 54, 53), (64, 22, 23), (65, 55, 54), (64, 23, 24), (65, 56, 55), (64, 24, 25), (65, 57, 56), (64, 25, 26), (65, 58, 57), (64, 26, 27), (65, 59, 58), (64, 27, 28), (65, 60, 59), (64, 28, 29), (65, 61, 60), (64, 29, 30), (65, 62, 61), (64, 30, 31), (65, 63, 62), (31, 0, 64), (65, 32, 63), (0, 32, 33, 1), (1, 33, 34, 2), (2, 34, 35, 3), (3, 35, 36, 4), (4, 36, 37, 5), (5, 37, 38, 6), (6, 38, 39, 7), (7, 39, 40, 8), (8, 40, 41, 9), (9, 41, 42, 10), (10, 42, 43, 11), (11, 43, 44, 12), (12, 44, 45, 13), (13, 45, 46, 14), (14, 46, 47, 15), (15, 47, 48, 16), (16, 48, 49, 17), (17, 49, 50, 18), (18, 50, 51, 19), (19, 51, 52, 20), (20, 52, 53, 21), (21, 53, 54, 22), (22, 54, 55, 23), (23, 55, 56, 24), (24, 56, 57, 25), (25, 57, 58, 26), (26, 58, 59, 27), (27, 59, 60, 28), (28, 60, 61, 29), (29, 61, 62, 30), (30, 62, 63, 31), (32, 0, 31, 63), (32, 63, 66, 97), (63, 62, 67, 66), (62, 61, 68, 67), (61, 60, 69, 68), (60, 59, 70, 69), (59, 58, 71, 70), (58, 57, 72, 71), (57, 56, 73, 72), (56, 55, 74, 73), (55, 54, 75, 74), (54, 53, 76, 75), (53, 52, 77, 76), (52, 51, 78, 77), (51, 50, 79, 78), (50, 49, 80, 79), (49, 48, 81, 80), (48, 47, 82, 81), (47, 46, 83, 82), (46, 45, 84, 83), (45, 44, 85, 84), (44, 43, 86, 85), (43, 42, 87, 86), (42, 41, 88, 87), (41, 40, 89, 88), (40, 39, 90, 89), (39, 38, 91, 90), (38, 37, 92, 91), (37, 36, 93, 92), (36, 35, 94, 93), (35, 34, 95, 94), (34, 33, 96, 95), (33, 32, 97, 96), (96, 97, 98, 99), (95, 96, 99, 100), (94, 95, 100, 101), (93, 94, 101, 102), (92, 93, 102, 103), (91, 92, 103, 104), (90, 91, 104, 105), (89, 90, 105, 106), (88, 89, 106, 107), (87, 88, 107, 108), (86, 87, 108, 109), (85, 86, 109, 110), (84, 85, 110, 111), (83, 84, 111, 112), (82, 83, 112, 113), (81, 82, 113, 114), (80, 81, 114, 115), (79, 80, 115, 116), (78, 79, 116, 117), (77, 78, 117, 118), (76, 77, 118, 119), (75, 76, 119, 120), (74, 75, 120, 121), (73, 74, 121, 122), (72, 73, 122, 123), (71, 72, 123, 124), (70, 71, 124, 125), (69, 70, 125, 126), (68, 69, 126, 127), (67, 68, 127, 128), (66, 67, 128, 129), (97, 66, 129, 98), (31, 0, 161, 130), (30, 31, 130, 131), (29, 30, 131, 132), (28, 29, 132, 133), (27, 28, 133, 134), (26, 27, 134, 135), (25, 26, 135, 136), (24, 25, 136, 137), (23, 24, 137, 138), (22, 23, 138, 139), (21, 22, 139, 140), (20, 21, 140, 141), (19, 20, 141, 142), (18, 19, 142, 143), (17, 18, 143, 144), (16, 17, 144, 145), (15, 16, 145, 146), (14, 15, 146, 147), (13, 14, 147, 148), (12, 13, 148, 149), (11, 12, 149, 150), (10, 11, 150, 151), (9, 10, 151, 152), (8, 9, 152, 153), (7, 8, 153, 154), (6, 7, 154, 155), (5, 6, 155, 156), (4, 5, 156, 157), (3, 4, 157, 158), (2, 3, 158, 159), (1, 2, 159, 160), (0, 1, 160, 161)])
me_cylinder_002.polygons.foreach_set('use_smooth', [True] * 192)
me_cylinder_002.materials.append(mat_material_001)
me_cylinder_002.use_remesh_preserve_volume = False
me_cylinder_002.use_remesh_preserve_attributes = False
me_cylinder_002.use_mirror_vertex_groups = False
me_cylinder_002.update()
me_cylinder_001 = bpy.data.meshes.new('Cylinder.001')
me_cylinder_001.from_pydata([(-0.3583, -2.674, 0.5275), (-0.1632, -2.693, 0.5275), (0.02442, -2.75, 0.5275), (0.1973, -2.842, 0.5275), (0.3488, -2.967, 0.5275), (0.4732, -3.118, 0.5275), (0.5656, -3.291, 0.5275), (0.6225, -3.479, 0.5275), (0.6417, -3.674, 0.5275), (0.6225, -3.869, 0.5275), (0.5656, -4.057, 0.5275), (0.4732, -4.229, 0.5275), (0.3488, -4.381, 0.5275), (0.1973, -4.505, 0.5275), (0.02442, -4.598, 0.5275), (-0.1632, -4.655, 0.5275), (-0.3583, -4.674, 0.5275), (-0.5534, -4.655, 0.5275), (-0.7409, -4.598, 0.5275), (-0.9138, -4.505, 0.5275), (-1.065, -4.381, 0.5275), (-1.19, -4.229, 0.5275), (-1.282, -4.057, 0.5275), (-1.339, -3.869, 0.5275), (-1.358, -3.674, 0.5275), (-1.339, -3.479, 0.5275), (-1.282, -3.291, 0.5275), (-1.19, -3.118, 0.5275), (-1.065, -2.967, 0.5275), (-0.9138, -2.842, 0.5275), (-0.7409, -2.75, 0.5275), (-0.5534, -2.693, 0.5275), (-0.4738, -2.686, 2.42), (-0.2964, -2.676, 2.503), (-0.1212, -2.704, 2.587), (0.04475, -2.77, 2.668), (0.1953, -2.87, 2.744), (0.3245, -3.001, 2.811), (0.4275, -3.158, 2.868), (0.5003, -3.334, 2.912), (0.5401, -3.524, 2.94), (0.5454, -3.72, 2.953), (0.516, -3.913, 2.95), (0.4529, -4.098, 2.93), (0.3587, -4.266, 2.895), (0.2369, -4.412, 2.846), (0.09231, -4.529, 2.784), (-0.06965, -4.613, 2.713), (-0.2427, -4.661, 2.635), (-0.4202, -4.672, 2.552), (-0.5953, -4.644, 2.468), (-0.7613, -4.578, 2.387), (-0.9118, -4.478, 2.311), (-1.041, -4.347, 2.244), (-1.144, -4.19, 2.187), (-1.217, -4.014, 2.143), (-1.257, -3.824, 2.115), (-1.262, -3.628, 2.102), (-1.232, -3.435, 2.105), (-1.169, -3.25, 2.125), (-1.075, -3.082, 2.16), (-0.9535, -2.936, 2.209), (-0.8088, -2.819, 2.271), (-0.6469, -2.735, 2.342), (-0.3583, -3.674, 0.5275), (-0.3583, -3.674, 2.528), (-1.707, -1.906, 5.42), (-1.869, -1.991, 5.349), (-2.014, -2.108, 5.287), (-2.136, -2.253, 5.238), (-2.23, -2.422, 5.203), (-2.293, -2.606, 5.184), (-2.322, -2.8, 5.18), (-2.317, -2.996, 5.193), (-2.277, -3.185, 5.222), (-2.204, -3.362, 5.266), (-2.101, -3.519, 5.322), (-1.972, -3.65, 5.39), (-1.822, -3.75, 5.466), (-1.656, -3.815, 5.547), (-1.481, -3.843, 5.63), (-1.303, -3.833, 5.713), (-1.13, -3.785, 5.792), (-0.9682, -3.701, 5.863), (-0.8235, -3.583, 5.924), (-0.7018, -3.438, 5.974), (-0.6075, -3.27, 6.009), (-0.5445, -3.085, 6.028), (-0.5151, -2.891, 6.032), (-0.5204, -2.696, 6.019), (-0.5602, -2.506, 5.99), (-0.633, -2.329, 5.946), (-0.736, -2.172, 5.89), (-0.8652, -2.041, 5.822), (-1.016, -1.941, 5.746), (-1.182, -1.876, 5.665), (-1.357, -1.848, 5.581), (-1.534, -1.858, 5.499), (-4.08, -0.8444, 8.281), (-3.933, -0.8193, 8.409), (-3.788, -0.8325, 8.539), (-3.648, -0.8836, 8.667), (-3.52, -0.9706, 8.787), (-3.408, -1.09, 8.895), (-3.317, -1.238, 8.987), (-3.25, -1.407, 9.059), (-3.21, -1.593, 9.108), (-3.199, -1.787, 9.133), (-3.216, -1.982, 9.132), (-3.261, -2.171, 9.106), (-3.333, -2.347, 9.055), (-3.428, -2.502, 8.982), (-3.543, -2.63, 8.89), (-3.674, -2.728, 8.781), (-3.815, -2.79, 8.66), (-3.961, -2.815, 8.532), (-4.107, -2.802, 8.401), (-4.246, -2.751, 8.274), (-4.375, -2.664, 8.153), (-4.486, -2.545, 8.045), (-4.577, -2.397, 7.954), (-4.644, -2.227, 7.882), (-4.684, -2.042, 7.833), (-4.696, -1.848, 7.808), (-4.679, -1.652, 7.809), (-4.633, -1.463, 7.835), (-4.562, -1.288, 7.885), (-4.467, -1.133, 7.959), (-4.352, -1.004, 8.051), (-4.221, -0.9069, 8.16), (-1.235, -1.764, -1.996), (-1.511, -1.845, -2.003), (-1.765, -1.979, -2.011), (-1.989, -2.16, -2.019), (-2.174, -2.381, -2.027), (-2.311, -2.633, -2.034), (-2.397, -2.908, -2.04), (-2.427, -3.194, -2.045), (-2.401, -3.481, -2.049), (-2.32, -3.757, -2.051), (-2.186, -4.012, -2.052), (-2.005, -4.236, -2.051), (-1.784, -4.42, -2.049), (-1.531, -4.558, -2.045), (-1.257, -4.644, -2.04), (-0.9705, -4.674, -2.034), (-0.684, -4.648, -2.027), (-0.408, -4.567, -2.02), (-0.1532, -4.433, -2.012), (0.07064, -4.252, -2.004), (0.2549, -4.031, -1.996), (0.3925, -3.779, -1.989), (0.4781, -3.504, -1.983), (0.5085, -3.218, -1.978), (0.4825, -2.931, -1.974), (0.401, -2.655, -1.972), (0.2673, -2.4, -1.971), (0.08649, -2.176, -1.972), (-0.1345, -1.992, -1.974), (-0.3873, -1.854, -1.978), (-0.662, -1.769, -1.983), (-0.9481, -1.738, -1.989), (-0.5759, -1.86, -2.679), (-0.3568, -1.837, -2.864), (-0.1669, -1.853, -3.08), (-0.01359, -1.905, -3.318), (0.09726, -1.992, -3.569), (0.1614, -2.11, -3.823), (0.1763, -2.256, -4.071), (0.1415, -2.422, -4.303), (0.05828, -2.604, -4.511), (-0.07017, -2.793, -4.685), (-0.2389, -2.984, -4.82), (-0.4414, -3.167, -4.91), (-0.67, -3.337, -4.952), (-0.9158, -3.486, -4.945), (-1.169, -3.61, -4.888), (-1.421, -3.703, -4.783), (-1.661, -3.761, -4.635), (-1.88, -3.783, -4.45), (-2.07, -3.768, -4.234), (-2.223, -3.716, -3.996), (-2.334, -3.629, -3.745), (-2.398, -3.511, -3.491), (-2.413, -3.365, -3.243), (-2.378, -3.199, -3.011), (-2.295, -3.017, -2.804), (-2.167, -2.828, -2.629), (-1.998, -2.637, -2.494), (-1.795, -2.454, -2.404), (-1.567, -2.284, -2.362), (-1.321, -2.135, -2.37), (-1.068, -2.011, -2.427), (-0.8159, -1.918, -2.531)], [], [(64, 0, 1), (65, 33, 32), (64, 1, 2), (65, 34, 33), (64, 2, 3), (65, 35, 34), (64, 3, 4), (65, 36, 35), (64, 4, 5), (65, 37, 36), (64, 5, 6), (65, 38, 37), (64, 6, 7), (65, 39, 38), (64, 7, 8), (65, 40, 39), (64, 8, 9), (65, 41, 40), (64, 9, 10), (65, 42, 41), (64, 10, 11), (65, 43, 42), (64, 11, 12), (65, 44, 43), (64, 12, 13), (65, 45, 44), (64, 13, 14), (65, 46, 45), (64, 14, 15), (65, 47, 46), (64, 15, 16), (65, 48, 47), (64, 16, 17), (65, 49, 48), (64, 17, 18), (65, 50, 49), (64, 18, 19), (65, 51, 50), (64, 19, 20), (65, 52, 51), (64, 20, 21), (65, 53, 52), (64, 21, 22), (65, 54, 53), (64, 22, 23), (65, 55, 54), (64, 23, 24), (65, 56, 55), (64, 24, 25), (65, 57, 56), (64, 25, 26), (65, 58, 57), (64, 26, 27), (65, 59, 58), (64, 27, 28), (65, 60, 59), (64, 28, 29), (65, 61, 60), (64, 29, 30), (65, 62, 61), (64, 30, 31), (65, 63, 62), (31, 0, 64), (65, 32, 63), (0, 32, 33, 1), (1, 33, 34, 2), (2, 34, 35, 3), (3, 35, 36, 4), (4, 36, 37, 5), (5, 37, 38, 6), (6, 38, 39, 7), (7, 39, 40, 8), (8, 40, 41, 9), (9, 41, 42, 10), (10, 42, 43, 11), (11, 43, 44, 12), (12, 44, 45, 13), (13, 45, 46, 14), (14, 46, 47, 15), (15, 47, 48, 16), (16, 48, 49, 17), (17, 49, 50, 18), (18, 50, 51, 19), (19, 51, 52, 20), (20, 52, 53, 21), (21, 53, 54, 22), (22, 54, 55, 23), (23, 55, 56, 24), (24, 56, 57, 25), (25, 57, 58, 26), (26, 58, 59, 27), (27, 59, 60, 28), (28, 60, 61, 29), (29, 61, 62, 30), (30, 62, 63, 31), (32, 0, 31, 63), (32, 63, 66, 97), (63, 62, 67, 66), (62, 61, 68, 67), (61, 60, 69, 68), (60, 59, 70, 69), (59, 58, 71, 70), (58, 57, 72, 71), (57, 56, 73, 72), (56, 55, 74, 73), (55, 54, 75, 74), (54, 53, 76, 75), (53, 52, 77, 76), (52, 51, 78, 77), (51, 50, 79, 78), (50, 49, 80, 79), (49, 48, 81, 80), (48, 47, 82, 81), (47, 46, 83, 82), (46, 45, 84, 83), (45, 44, 85, 84), (44, 43, 86, 85), (43, 42, 87, 86), (42, 41, 88, 87), (41, 40, 89, 88), (40, 39, 90, 89), (39, 38, 91, 90), (38, 37, 92, 91), (37, 36, 93, 92), (36, 35, 94, 93), (35, 34, 95, 94), (34, 33, 96, 95), (33, 32, 97, 96), (96, 97, 98, 99), (95, 96, 99, 100), (94, 95, 100, 101), (93, 94, 101, 102), (92, 93, 102, 103), (91, 92, 103, 104), (90, 91, 104, 105), (89, 90, 105, 106), (88, 89, 106, 107), (87, 88, 107, 108), (86, 87, 108, 109), (85, 86, 109, 110), (84, 85, 110, 111), (83, 84, 111, 112), (82, 83, 112, 113), (81, 82, 113, 114), (80, 81, 114, 115), (79, 80, 115, 116), (78, 79, 116, 117), (77, 78, 117, 118), (76, 77, 118, 119), (75, 76, 119, 120), (74, 75, 120, 121), (73, 74, 121, 122), (72, 73, 122, 123), (71, 72, 123, 124), (70, 71, 124, 125), (69, 70, 125, 126), (68, 69, 126, 127), (67, 68, 127, 128), (66, 67, 128, 129), (97, 66, 129, 98), (31, 0, 161, 130), (30, 31, 130, 131), (29, 30, 131, 132), (28, 29, 132, 133), (27, 28, 133, 134), (26, 27, 134, 135), (25, 26, 135, 136), (24, 25, 136, 137), (23, 24, 137, 138), (22, 23, 138, 139), (21, 22, 139, 140), (20, 21, 140, 141), (19, 20, 141, 142), (18, 19, 142, 143), (17, 18, 143, 144), (16, 17, 144, 145), (15, 16, 145, 146), (14, 15, 146, 147), (13, 14, 147, 148), (12, 13, 148, 149), (11, 12, 149, 150), (10, 11, 150, 151), (9, 10, 151, 152), (8, 9, 152, 153), (7, 8, 153, 154), (6, 7, 154, 155), (5, 6, 155, 156), (4, 5, 156, 157), (3, 4, 157, 158), (2, 3, 158, 159), (1, 2, 159, 160), (0, 1, 160, 161), (161, 160, 163, 162), (160, 159, 164, 163), (159, 158, 165, 164), (158, 157, 166, 165), (157, 156, 167, 166), (156, 155, 168, 167), (155, 154, 169, 168), (154, 153, 170, 169), (153, 152, 171, 170), (152, 151, 172, 171), (151, 150, 173, 172), (150, 149, 174, 173), (149, 148, 175, 174), (148, 147, 176, 175), (147, 146, 177, 176), (146, 145, 178, 177), (145, 144, 179, 178), (144, 143, 180, 179), (143, 142, 181, 180), (142, 141, 182, 181), (141, 140, 183, 182), (140, 139, 184, 183), (139, 138, 185, 184), (138, 137, 186, 185), (137, 136, 187, 186), (136, 135, 188, 187), (135, 134, 189, 188), (134, 133, 190, 189), (133, 132, 191, 190), (132, 131, 192, 191), (131, 130, 193, 192), (130, 161, 162, 193)])
me_cylinder_001.polygons.foreach_set('use_smooth', [True] * 224)
me_cylinder_001.materials.append(mat_material_001)
me_cylinder_001.use_remesh_preserve_volume = False
me_cylinder_001.use_remesh_preserve_attributes = False
me_cylinder_001.use_mirror_vertex_groups = False
me_cylinder_001.update()
me_cube_001 = bpy.data.meshes.new('Cube.001')
me_cube_001.from_pydata([(1.0, 1.0, -1.0), (1.0, -1.0, -1.0), (-1.0, -1.0, -1.0), (-1.0, 1.0, -1.0), (1.0, 1.0, 1.0), (1.0, -1.0, 1.0), (-1.0, -1.0, 1.0), (-1.0, 1.0, 1.0), (1.113, -0.6267, 0.6267), (1.113, 0.6267, 0.6267), (1.113, -0.6267, -0.6267), (1.113, 0.6267, -0.6267)], [], [(0, 1, 2, 3), (4, 7, 6, 5), (1, 5, 6, 2), (2, 6, 7, 3), (4, 0, 3, 7), (0, 4, 9, 11), (5, 1, 10, 8), (4, 5, 8, 9), (1, 0, 11, 10), (11, 9, 8, 10)])
me_cube_001.materials.append(mat_material_003)
me_cube_001.use_remesh_preserve_volume = False
me_cube_001.use_remesh_preserve_attributes = False
me_cube_001.use_mirror_vertex_groups = False
me_cube_001.update()
me_cube = bpy.data.meshes.new('Cube')
me_cube.from_pydata([(1.0, 1.0, -1.0), (1.0, -1.0, -1.0), (-1.0, -1.0, -1.0), (-1.0, 1.0, -1.0), (1.0, 1.0, 1.0), (1.0, -1.0, 1.0), (-1.0, -1.0, 1.0), (-1.0, 1.0, 1.0)], [], [(0, 1, 2, 3), (4, 7, 6, 5), (0, 4, 5, 1), (1, 5, 6, 2), (2, 6, 7, 3), (4, 0, 3, 7)])
me_cube.materials.append(mat_material)
me_cube.use_remesh_preserve_volume = False
me_cube.use_remesh_preserve_attributes = False
me_cube.use_mirror_vertex_groups = False
me_cube.update()

# ---- objects
ob_sun = bpy.data.objects.new('Sun', light_sun)
ob_plane = bpy.data.objects.new('Plane', me_plane)
ob_area = bpy.data.objects.new('Area', light_area)
ob_point = bpy.data.objects.new('Point', light_point)
ob_cube_002 = bpy.data.objects.new('Cube.002', me_cube_002)
ob_cylinder_001 = bpy.data.objects.new('Cylinder.001', me_cylinder_002)
ob_cylinder = bpy.data.objects.new('Cylinder', me_cylinder_001)
ob_cube_001 = bpy.data.objects.new('Cube.001', me_cube_001)
ob_cube = bpy.data.objects.new('Cube', me_cube)
ob_camera = bpy.data.objects.new('Camera', cam_camera)

# ---- transforms, parenting, visibility, modifiers, constraints
ob_sun.location = (-2.455, 1.066, 9.791)
ob_sun.lineart.crease_threshold = 0.0
ob_plane.location = (-6.334, -0.139, 3.126)
ob_plane.rotation_euler = (-0.7815, 1.553, -0.852)
ob_plane.scale = (2.607, 2.607, 2.607)
ob_plane.lineart.crease_threshold = 0.0
ob_area.location = (-6.372, 1.066, 1.512)
ob_area.rotation_euler = (-0.24, -1.375, 0.5638)
ob_area.scale = (0.5041, 0.5041, 0.5041)
ob_area.lineart.crease_threshold = 0.0
ob_point.location = (-8.04, 1.066, -0.713)
ob_point.lineart.crease_threshold = 0.0
ob_cube_002.location = (-0.6842, -0.2889, 0.1487)
ob_cube_002.rotation_euler = (0.0, -0.3642, 0.0)
ob_cube_002.scale = (0.9548, 0.4881, 0.2484)
ob_cube_002.lineart.crease_threshold = 0.0
ob_cylinder_001.location = (0.5878, 0.5717, 1.084)
ob_cylinder_001.rotation_euler = (-0.07077, 0.9179, 0.06512)
ob_cylinder_001.scale = (0.1499, 0.1499, 0.1499)
ob_cylinder_001.lineart.crease_threshold = 0.0
ob_cylinder.location = (0.9056, -0.1808, 0.7276)
ob_cylinder.rotation_euler = (-0.0003535, 0.903, -0.003533)
ob_cylinder.scale = (0.1499, 0.1499, 0.1499)
ob_cylinder.lineart.crease_threshold = 0.0
ob_cube_001.location = (-12.79, 0.09468, 2.558)
ob_cube_001.scale = (5.586, 5.586, 5.586)
ob_cube_001.lineart.crease_threshold = 0.0
ob_cube.location = (6.369, -0.09278, -0.4454)
ob_cube.scale = (13.31, 2.487, -0.05714)
ob_cube.lock_rotations_4d = False
ob_cube.empty_display_type = 'ARROWS'
ob_cube.lineart.crease_threshold = 0.0
ob_camera.location = (7.481, -0.7038, 3.836)
ob_camera.rotation_euler = (1.314, 0.1502, 1.291)
ob_camera.lock_rotations_4d = False
ob_camera.empty_display_type = 'ARROWS'
ob_camera.color = (0.0, 0.0, 0.0, 0.0)
ob_camera.display_type = 'WIRE'
ob_camera.lineart.crease_threshold = 0.0

# ---- collection membership
col_collection_1.objects.link(ob_sun)
col_collection_1.objects.link(ob_plane)
col_collection_1.objects.link(ob_area)
col_collection_1.objects.link(ob_point)
col_collection_1.objects.link(ob_cube_002)
col_collection_1.objects.link(ob_cylinder_001)
col_collection_1.objects.link(ob_cylinder)
col_collection_1.objects.link(ob_cube_001)
col_collection_1.objects.link(ob_cube)
col_collection_1.objects.link(ob_camera)

# ---- scene / render settings (as saved in the file)
scene.camera = ob_camera
scene.frame_start = 1; scene.frame_end = 250; scene.frame_set(0)
scene.render.engine = 'BLENDER_EEVEE_NEXT'
scene.render.image_settings.color_mode = 'RGB'
scene.render.image_settings.compression = 90
scene.render.resolution_percentage = 50
scene.render.dither_intensity = 0.0
scene.render.bake_margin = 2
scene.render.bake_bias = 0.0
scene.cycles.use_denoising = False
scene.cycles.samples = 10
scene.cycles.sampling_pattern = 'TABULATED_SOBOL'
scene.cycles.light_sampling_threshold = 0.0
scene.cycles.use_adaptive_sampling = False
scene.cycles.use_light_tree = False
scene.cycles.blur_glossy = 0.0
scene.cycles.volume_bounces = 1
scene.cycles.pixel_filter_type = 'GAUSSIAN'
scene.cycles.sample_clamp_indirect = 0.0
scene.view_settings.view_transform = 'Standard'
bpy.context.view_layer.update()
